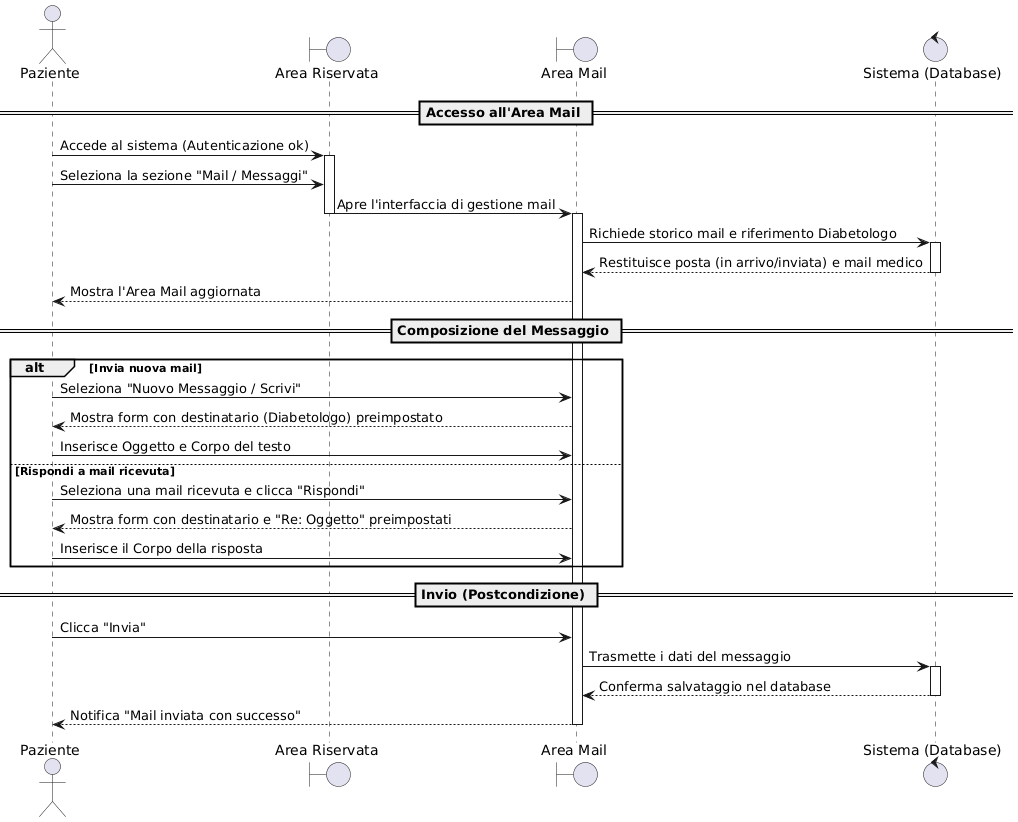

The diagram above was rendered by PlantUML. Its source (embedded in the PNG):
@startuml
actor "Paziente" as Paziente
boundary "Area Riservata" as Dashboard
boundary "Area Mail" as ViewMail
control "Sistema (Database)" as Sistema

== Accesso all'Area Mail ==
Paziente -> Dashboard : Accede al sistema (Autenticazione ok)
activate Dashboard

Paziente -> Dashboard : Seleziona la sezione "Mail / Messaggi"
Dashboard -> ViewMail : Apre l'interfaccia di gestione mail
deactivate Dashboard

activate ViewMail
ViewMail -> Sistema : Richiede storico mail e riferimento Diabetologo
activate Sistema
Sistema --> ViewMail : Restituisce posta (in arrivo/inviata) e mail medico
deactivate Sistema

ViewMail --> Paziente : Mostra l'Area Mail aggiornata

== Composizione del Messaggio ==
alt Invia nuova mail
    Paziente -> ViewMail : Seleziona "Nuovo Messaggio / Scrivi"
    ViewMail --> Paziente : Mostra form con destinatario (Diabetologo) preimpostato
    Paziente -> ViewMail : Inserisce Oggetto e Corpo del testo
else Rispondi a mail ricevuta
    Paziente -> ViewMail : Seleziona una mail ricevuta e clicca "Rispondi"
    ViewMail --> Paziente : Mostra form con destinatario e "Re: Oggetto" preimpostati
    Paziente -> ViewMail : Inserisce il Corpo della risposta
end

== Invio (Postcondizione) ==
Paziente -> ViewMail : Clicca "Invia"
ViewMail -> Sistema : Trasmette i dati del messaggio
activate Sistema
Sistema --> ViewMail : Conferma salvataggio nel database
deactivate Sistema

ViewMail --> Paziente : Notifica "Mail inviata con successo"
deactivate ViewMail
@enduml